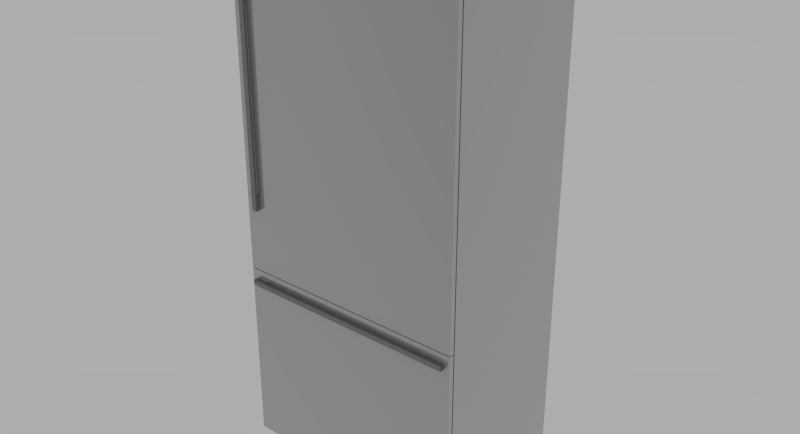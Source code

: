 # Source: Thermador_T36BB810SS.blend  (saved by Blender 2.76.0; exported with 4.5.12 LTS)
import bpy
from mathutils import Matrix  # noqa: F401  (used for matrix-valued properties, if any)

bpy.ops.wm.read_factory_settings(use_empty=True)
scene = bpy.context.scene
scene.name = 'Scene'

# ---- collections
col_collection_1 = bpy.data.collections.new('Collection 1'); scene.collection.children.link(col_collection_1)

# ---- materials (node trees are filled in below, after node groups)
mat_matte_chrome = bpy.data.materials.new('Matte Chrome')
mat_matte_chrome.alpha_threshold = 0.0
mat_matte_chrome.diffuse_color = (0.4575, 0.4575, 0.4575, 1.0)
mat_matte_chrome.roughness = 0.5
mat_matte_chrome.specular_intensity = 0.8
mat_matte_chrome.line_color = (0.0, 0.0, 0.0, 1.0)
mat_aluminum = bpy.data.materials.new('Aluminum')
mat_aluminum.alpha_threshold = 0.0
mat_aluminum.diffuse_color = (0.3813, 0.3813, 0.3813, 1.0)
mat_aluminum.roughness = 0.5
mat_aluminum.line_color = (0.0, 0.0, 0.0, 1.0)

# ---- material node trees
mat_matte_chrome.use_nodes = True; mat_matte_chrome.node_tree.nodes.clear()
_N = mat_matte_chrome.node_tree.nodes; _L = mat_matte_chrome.node_tree.links
n0 = _N.new('NodeFrame'); n0.name = 'Blender Internal'; n0.location = (-19, 987)
n0.label = 'Blender Internal'
n0.width = 433
n1 = _N.new('NodeFrame'); n1.name = 'Cycles'; n1.location = (-24, 485)
n1.label = 'Cycles'
n1.width = 762
n2 = _N.new('NodeUndefined'); n2.name = 'Output'; n2.location = (263, -88)
n3 = _N.new('NodeUndefined'); n3.name = 'Material'; n3.location = (30, -30)
n3.inputs[0].default_value = (0.4575, 0.4575, 0.4575, 1.0)
n3.inputs[1].default_value = (1.0, 1.0, 1.0, 1.0)
n3.inputs[2].default_value = 0.8
n3.inputs[3].default_value = (0.0, 0.0, 0.0)
n4 = _N.new('ShaderNodeOutputMaterial'); n4.name = 'Material Output'; n4.location = (612, -164)
n4.width = 120
n5 = _N.new('ShaderNodeMixShader'); n5.name = 'Mix Shader'; n5.location = (313, -196)
n5.width = 150
n6 = _N.new('ShaderNodeBsdfAnisotropic'); n6.name = 'Glossy BSDF'; n6.location = (30, -298)
n6.distribution = 'GGX'
n6.inputs[1].default_value = 0.1
n7 = _N.new('ShaderNodeBsdfDiffuse'); n7.name = 'Diffuse BSDF'; n7.location = (31, -162)
n7.inputs[0].default_value = (0.3931, 0.3931, 0.3931, 1.0)
n8 = _N.new('ShaderNodeLayerWeight'); n8.name = 'Layer Weight'; n8.location = (33, -30)
n8.width = 150
n2.parent = n0
n3.parent = n0
n4.parent = n1
n5.parent = n1
n6.parent = n1
n7.parent = n1
n8.parent = n1
_L.new(n7.outputs[0], n5.inputs[1])
_L.new(n5.outputs[0], n4.inputs[0])
_L.new(n6.outputs[0], n5.inputs[2])
_L.new(n8.outputs[1], n5.inputs[0])
_L.new(n3.outputs[0], n2.inputs[0])
_L.new(n3.outputs[1], n2.inputs[1])
n4.is_active_output = True
mat_aluminum.use_nodes = True; mat_aluminum.node_tree.nodes.clear()
_N = mat_aluminum.node_tree.nodes; _L = mat_aluminum.node_tree.links
n0 = _N.new('ShaderNodeRGBToBW'); n0.name = 'RGB to BW'; n0.location = (-33, 237)
n0.width = 93
n1 = _N.new('ShaderNodeMix'); n1.name = 'Mix'; n1.location = (97, 337)
n1.width = 100
n1.data_type = 'RGBA'
n1.inputs[6].default_value = (0.03958, 0.03958, 0.03958, 1.0)
n1.inputs[7].default_value = (0.3824, 0.3824, 0.3824, 1.0)
n2 = _N.new('ShaderNodeTexCoord'); n2.name = 'Texture Coordinate'; n2.location = (-665, 233)
n2.width = 150
n3 = _N.new('ShaderNodeMapping'); n3.name = 'Mapping'; n3.location = (-479, 283)
n3.inputs[3].default_value = (8.0, 160.0, 8.0)
n4 = _N.new('ShaderNodeTexNoise'); n4.name = 'Noise Texture'; n4.location = (-214, 275)
n4.width = 150
n4.inputs[2].default_value = 30.0
n4.inputs[8].default_value = 2.5
n5 = _N.new('ShaderNodeBsdfAnisotropic'); n5.name = 'Glossy BSDF'; n5.location = (235, 379)
n5.width = 168
n5.distribution = 'GGX'
n5.inputs[1].default_value = 0.3873
n6 = _N.new('ShaderNodeBsdfAnisotropic'); n6.name = 'Glossy BSDF.001'; n6.location = (235, 218)
n6.width = 179
n6.distribution = 'GGX'
n6.inputs[1].default_value = 0.3317
n7 = _N.new('ShaderNodeMixShader'); n7.name = 'Mix Shader'; n7.location = (455, 336)
n7.width = 150
n7.inputs[0].default_value = 0.1
n8 = _N.new('ShaderNodeOutputMaterial'); n8.name = 'Material Output'; n8.location = (638, 330)
n8.width = 153
_L.new(n5.outputs[0], n7.inputs[1])
_L.new(n7.outputs[0], n8.inputs[0])
_L.new(n6.outputs[0], n7.inputs[2])
_L.new(n3.outputs[0], n4.inputs[0])
_L.new(n2.outputs[0], n3.inputs[0])
_L.new(n1.outputs[2], n5.inputs[0])
_L.new(n4.outputs[1], n0.inputs[0])
_L.new(n0.outputs[0], n1.inputs[0])
n8.is_active_output = True

# ---- world
world_world = bpy.data.worlds.new('World'); scene.world = world_world
world_world.use_nodes = True; world_world.node_tree.nodes.clear()
_N = world_world.node_tree.nodes; _L = world_world.node_tree.links
n0 = _N.new('ShaderNodeOutputWorld'); n0.name = 'World Output'; n0.location = (300, 300)
n1 = _N.new('ShaderNodeBackground'); n1.name = 'Background'; n1.location = (10, 300)
n1.inputs[0].default_value = (0.42, 0.42, 0.42, 1.0)
_L.new(n1.outputs[0], n0.inputs[0])
n0.is_active_output = True
world_world.color = (0.05088, 0.05088, 0.05088)
world_world.use_sun_shadow = False
world_world.sun_shadow_jitter_overblur = 0.0
world_world.cycles.sampling_method = 'NONE'
world_world.cycles.sample_map_resolution = 256

# ---- meshes
me_base_point = bpy.data.meshes.new('Base Point')
me_base_point.from_pydata([(0.0, 0.0, 0.0)], [], [])
me_base_point.use_remesh_preserve_volume = False
me_base_point.use_remesh_preserve_attributes = False
me_base_point.use_mirror_vertex_groups = False
me_base_point.update()
me_cage = bpy.data.meshes.new('CAGE')
me_cage.from_pydata([(0.0, 0.0, 0.0), (0.0, -0.63, 0.0), (0.908, -0.63, 0.0), (0.908, 0.0, 0.0), (0.0, 0.0, 2.134), (0.0, -0.63, 2.134), (0.908, -0.63, 2.134), (0.908, 0.0, 2.134)], [], [(0, 1, 2, 3), (4, 7, 6, 5), (0, 4, 5, 1), (1, 5, 6, 2), (2, 6, 7, 3), (4, 0, 3, 7)])
me_cage.use_remesh_preserve_volume = False
me_cage.use_remesh_preserve_attributes = False
me_cage.use_mirror_vertex_groups = False
me_cage.update()
me_mesh = bpy.data.meshes.new('mesh')
me_mesh.from_pydata([(0.908, -0.6107, 0.83), (0.0, -0.6107, 0.83), (0.0, -0.5917, 0.83), (0.908, -0.5917, 0.83), (0.908, -0.6107, 2.134), (0.0, -0.6107, 2.134), (0.0, -0.5917, 2.134), (0.908, -0.5917, 2.134), (0.908, -0.6107, 0.105), (0.0, -0.6107, 0.105), (0.0, -0.5917, 0.105), (0.908, -0.5917, 0.105), (0.908, -0.6107, 0.827), (0.0, -0.6107, 0.827), (0.0, -0.5917, 0.827), (0.908, -0.5917, 0.827), (0.908, -0.5867, 2.134), (0.908, -0.0007465, 2.134), (0.0, -0.0007465, 2.134), (0.0, -0.5867, 2.134), (0.0, -0.5197, 0.0), (0.0, -0.5197, 0.181), (0.0, -0.5867, 0.181), (0.0, -0.0007465, 0.0), (0.005, -0.5867, 2.129), (0.903, -0.5867, 2.129), (0.903, -0.5867, 0.181), (0.908, -0.5867, 0.181), (0.005, -0.5867, 0.181), (0.903, -0.5917, 0.181), (0.005, -0.5917, 0.181), (0.908, -0.5197, 0.181), (0.908, -0.5197, 0.0), (0.908, -0.0007465, 0.0), (0.903, -0.5917, 2.129), (0.005, -0.5917, 2.129), (0.0725, -0.6207, 0.772), (0.0225, -0.6207, 0.772), (0.0225, -0.6107, 0.772), (0.0725, -0.6107, 0.772), (0.0225, -0.6207, 0.792), (0.0725, -0.6207, 0.792), (0.0725, -0.6107, 0.792), (0.0225, -0.6107, 0.792), (0.8855, -0.6307, 0.772), (0.0225, -0.6307, 0.772), (0.8855, -0.6207, 0.772), (0.0225, -0.6307, 0.792), (0.8855, -0.6307, 0.792), (0.8855, -0.6207, 0.792), (0.8355, -0.6207, 0.772), (0.8355, -0.6107, 0.772), (0.8855, -0.6107, 0.772), (0.8355, -0.6207, 0.792), (0.8855, -0.6107, 0.792), (0.8355, -0.6107, 0.792), (0.06, -0.6207, 1.832), (0.04, -0.6207, 1.832), (0.04, -0.6107, 1.832), (0.06, -0.6107, 1.832), (0.04, -0.6207, 1.882), (0.06, -0.6207, 1.882), (0.06, -0.6107, 1.882), (0.04, -0.6107, 1.882), (0.06, -0.6307, 1.082), (0.04, -0.6307, 1.082), (0.04, -0.6207, 1.082), (0.06, -0.6207, 1.082), (0.04, -0.6307, 1.882), (0.06, -0.6307, 1.882), (0.04, -0.6107, 1.082), (0.06, -0.6107, 1.082), (0.04, -0.6207, 1.132), (0.06, -0.6207, 1.132), (0.06, -0.6107, 1.132), (0.04, -0.6107, 1.132)], [], [(3, 0, 1, 2), (4, 5, 1, 0), (6, 2, 1, 5), (6, 7, 3, 2), (3, 7, 4, 0), (4, 7, 6, 5), (11, 8, 9, 10), (12, 13, 9, 8), (14, 10, 9, 13), (14, 15, 11, 10), (11, 15, 12, 8), (12, 15, 14, 13), (16, 17, 18, 19), (18, 23, 20, 21, 22, 19), (16, 19, 22, 28, 24, 25, 26, 27), (31, 27, 26, 29, 30, 28, 22, 21), (31, 21, 20, 32), (33, 32, 20, 23), (35, 34, 25, 24), (26, 25, 34, 29), (24, 28, 30, 35), (34, 35, 30, 29), (39, 36, 37, 38), (41, 42, 43, 40), (41, 40, 37, 36), (39, 42, 41, 36), (43, 42, 39, 38), (43, 38, 37, 40), (46, 44, 45, 37), (48, 49, 40, 47), (46, 49, 48, 44), (40, 49, 46, 37), (40, 37, 45, 47), (52, 46, 50, 51), (49, 54, 55, 53), (49, 53, 50, 46), (52, 54, 49, 46), (55, 54, 52, 51), (55, 51, 50, 53), (59, 56, 57, 58), (61, 62, 63, 60), (61, 60, 57, 56), (59, 62, 61, 56), (63, 62, 59, 58), (63, 58, 57, 60), (67, 64, 65, 66), (69, 61, 60, 68), (69, 68, 65, 64), (67, 61, 69, 64), (60, 61, 67, 66), (60, 66, 65, 68), (71, 67, 66, 70), (73, 74, 75, 72), (73, 72, 66, 67), (71, 74, 73, 67), (75, 74, 71, 70), (75, 70, 66, 72), (33, 17, 16, 27, 31, 32), (48, 47, 45, 44), (18, 17, 33, 23)])
me_mesh.polygons.foreach_set('use_smooth', [True] * 60)
me_mesh.polygons.foreach_set('material_index', [0, 0, 0, 0, 0, 0, 0, 0, 0, 0, 0, 0, 0, 0, 0, 0, 0, 0, 0, 0, 0, 0, 1, 1, 1, 1, 1, 1, 1, 1, 1, 1, 1, 1, 1, 1, 1, 1, 1, 1, 1, 1, 1, 1, 1, 1, 1, 1, 1, 1, 1, 1, 1, 1, 1, 1, 1, 0, 1, 0])
_k = set([(0, 1), (0, 3), (0, 4), (1, 2), (1, 5), (2, 3), (2, 6), (3, 7), (4, 5), (4, 7), (5, 6), (6, 7), (8, 9), (8, 11), (8, 12), (9, 10), (9, 13), (10, 11), (10, 14), (11, 15), (12, 13), (12, 15), (13, 14), (14, 15), (16, 17), (16, 19), (16, 27), (17, 18), (17, 33), (18, 19), (18, 23), (19, 22), (20, 21), (20, 23), (20, 32), (21, 22), (21, 31), (22, 28), (23, 33), (24, 25), (24, 28), (24, 35), (25, 26), (25, 34), (26, 27), (26, 29), (27, 31), (28, 30), (29, 30), (29, 34), (30, 35), (31, 32), (32, 33), (34, 35), (36, 37), (36, 39), (36, 41), (37, 38), (37, 40), (37, 45), (37, 46), (38, 39), (38, 43), (39, 42), (40, 41), (40, 43), (40, 47), (40, 49), (41, 42), (42, 43), (44, 45), (44, 46), (44, 48), (45, 47), (46, 49), (46, 50), (46, 52), (47, 48), (48, 49), (49, 53), (49, 54), (50, 51), (50, 53), (51, 52), (51, 55), (52, 54), (53, 55), (54, 55), (56, 57), (56, 59), (56, 61), (57, 58), (57, 60), (58, 59), (58, 63), (59, 62), (60, 61), (60, 63), (60, 66), (60, 68), (61, 62), (61, 67), (61, 69), (62, 63), (64, 65), (64, 67), (64, 69), (65, 66), (65, 68), (66, 67), (66, 70), (66, 72), (67, 71), (67, 73), (68, 69), (70, 71), (70, 75), (71, 74), (72, 73), (72, 75), (73, 74), (74, 75)])
me_mesh.attributes.new('sharp_edge', 'BOOLEAN', 'EDGE').data.foreach_set('value', [ (min(e.vertices), max(e.vertices)) in _k for e in me_mesh.edges])
_uv = me_mesh.uv_layers.new(name='UVMap')
_uv.uv.foreach_set('vector', [0.9333, 0.5403, 0.9381, 0.5403, 0.9381, 0.7701, 0.9333, 0.7701, 0.0, 0.5403, 0.2331, 0.5403, 0.2331, 0.8704, 3.06e-08, 0.8704, 0.4928, 0.4932, 0.4928, 0.8233, 0.4879, 0.8233, 0.4879, 0.4932, 0.2331, 0.4944, 0.4661, 0.4944, 0.4661, 0.8246, 0.2331, 0.8246, 0.4879, 0.4932, 0.4879, 0.8233, 0.4831, 0.8233, 0.4831, 0.4932, 0.4679, 0.4932, 0.4728, 0.4932, 0.4728, 0.723, 0.4679, 0.723, 0.9381, 0.5403, 0.943, 0.5403, 0.943, 0.7701, 0.9381, 0.7701, 0.8819, 0.5403, 0.8819, 0.7701, 0.6966, 0.7701, 0.6966, 0.5403, 0.5113, 0.723, 0.5113, 0.9058, 0.5064, 0.9058, 0.5064, 0.723, 0.6966, 0.4932, 0.6966, 0.723, 0.5113, 0.723, 0.5113, 0.4932, 0.4728, 0.723, 0.4728, 0.9058, 0.4679, 0.9058, 0.4679, 0.723, 0.9284, 0.5403, 0.9333, 0.5403, 0.9333, 0.7701, 0.9284, 0.7701, 0.5113, 0.723, 0.6617, 0.723, 0.6617, 0.9529, 0.5113, 0.9529, 0.847, 0.5403, 0.847, 9.92e-09, 0.9802, 0.0, 0.9802, 0.04582, 0.9974, 0.04582, 0.9974, 0.5403, 0.2331, 0.0, 0.4661, 0.0, 0.4661, 0.4944, 0.4648, 0.4944, 0.4648, 0.001266, 0.2343, 0.001266, 0.2343, 0.4944, 0.2331, 0.4944, 0.4928, 0.4932, 0.51, 0.4932, 0.51, 0.4944, 0.5113, 0.4944, 0.5113, 0.7218, 0.51, 0.7218, 0.51, 0.723, 0.4928, 0.723, 0.9284, 0.5403, 0.9284, 0.7701, 0.8819, 0.7701, 0.8819, 0.5403, 0.6966, 0.7701, 0.8298, 0.7701, 0.8298, 1.0, 0.6966, 1.0, 0.4666, 0.7205, 0.4666, 0.4932, 0.4679, 0.4932, 0.4679, 0.7205, 1.0, 0.0, 1.0, 0.4932, 0.9987, 0.4932, 0.9987, 0.0, 0.9987, 0.0, 0.9987, 0.4932, 0.9974, 0.4932, 0.9974, 0.0, 0.4661, 0.0, 0.6966, 0.0, 0.6966, 0.4932, 0.4661, 0.4932, 0.6643, 0.7484, 0.6617, 0.7484, 0.6617, 0.7357, 0.6643, 0.7357, 0.6797, 0.7484, 0.6771, 0.7484, 0.6771, 0.7357, 0.6797, 0.7357, 0.6925, 0.723, 0.6925, 0.7357, 0.6874, 0.7357, 0.6874, 0.723, 0.6668, 0.7408, 0.6668, 0.7357, 0.6694, 0.7357, 0.6694, 0.7408, 0.5013, 0.723, 0.5013, 0.7357, 0.4961, 0.7357, 0.4961, 0.723, 0.6925, 0.7357, 0.6925, 0.7408, 0.6899, 0.7408, 0.6899, 0.7357, 0.9456, 0.5403, 0.9482, 0.5403, 0.9482, 0.7587, 0.9456, 0.7587, 0.943, 0.5403, 0.9456, 0.5403, 0.9456, 0.7587, 0.943, 0.7587, 0.6694, 0.7408, 0.6694, 0.7357, 0.672, 0.7357, 0.672, 0.7408, 0.4779, 0.7116, 0.4779, 0.4932, 0.4831, 0.4932, 0.4831, 0.7116, 0.6899, 0.7357, 0.6899, 0.7408, 0.6874, 0.7408, 0.6874, 0.7357, 0.6951, 0.7357, 0.6925, 0.7357, 0.6925, 0.723, 0.6951, 0.723, 0.4961, 0.7484, 0.4936, 0.7484, 0.4936, 0.7357, 0.4961, 0.7357, 0.5013, 0.7357, 0.5013, 0.7484, 0.4961, 0.7484, 0.4961, 0.7357, 0.672, 0.7408, 0.672, 0.7357, 0.6745, 0.7357, 0.6745, 0.7408, 0.6668, 0.7357, 0.6668, 0.723, 0.672, 0.723, 0.672, 0.7357, 0.6771, 0.7357, 0.6771, 0.7408, 0.6745, 0.7408, 0.6745, 0.7357, 0.6874, 0.7408, 0.6848, 0.7408, 0.6848, 0.7357, 0.6874, 0.7357, 0.672, 0.7458, 0.6694, 0.7458, 0.6694, 0.7408, 0.672, 0.7408, 0.6822, 0.723, 0.6874, 0.723, 0.6874, 0.7357, 0.6822, 0.7357, 0.6797, 0.7484, 0.6797, 0.7357, 0.6822, 0.7357, 0.6822, 0.7484, 0.672, 0.723, 0.6771, 0.723, 0.6771, 0.7357, 0.672, 0.7357, 0.6668, 0.7357, 0.6668, 0.7484, 0.6643, 0.7484, 0.6643, 0.7357, 0.6694, 0.7458, 0.6668, 0.7458, 0.6668, 0.7408, 0.6694, 0.7408, 0.6771, 0.7458, 0.6745, 0.7458, 0.6745, 0.7408, 0.6771, 0.7408, 0.4779, 0.7116, 0.4831, 0.7116, 0.4831, 0.9142, 0.4779, 0.9142, 0.5064, 0.723, 0.5064, 0.9256, 0.5038, 0.9256, 0.5038, 0.723, 0.4728, 0.7116, 0.4779, 0.7116, 0.4779, 0.9142, 0.4728, 0.9142, 0.5038, 0.723, 0.5038, 0.9256, 0.5013, 0.9256, 0.5013, 0.723, 0.6951, 0.7408, 0.6925, 0.7408, 0.6925, 0.7357, 0.6951, 0.7357, 0.6745, 0.7458, 0.672, 0.7458, 0.672, 0.7408, 0.6745, 0.7408, 0.6617, 0.723, 0.6668, 0.723, 0.6668, 0.7357, 0.6617, 0.7357, 0.4936, 0.7357, 0.4936, 0.723, 0.4961, 0.723, 0.4961, 0.7357, 0.6771, 0.723, 0.6822, 0.723, 0.6822, 0.7357, 0.6771, 0.7357, 0.6848, 0.7357, 0.6848, 0.7484, 0.6822, 0.7484, 0.6822, 0.7357, 0.847, 0.0, 0.847, 0.5403, 0.6966, 0.5403, 0.6966, 0.04582, 0.7138, 0.04582, 0.7138, 1.287e-08, 0.4779, 0.4932, 0.4779, 0.7116, 0.4728, 0.7116, 0.4728, 0.4932, 0.2331, 0.5403, 1.071e-07, 0.5403, 0.0, 4.75e-08, 0.2331, 0.0])
me_mesh.materials.append(mat_matte_chrome)
me_mesh.materials.append(mat_aluminum)
me_mesh.use_remesh_preserve_volume = False
me_mesh.use_remesh_preserve_attributes = False
me_mesh.use_mirror_vertex_groups = False
me_mesh.update()
me_mesh.normals_split_custom_set([tuple(v) for v in zip(*[iter([0.0, 0.0, -1.0, 0.0, 0.0, -1.0, 0.0, 0.0, -1.0, 0.0, 0.0, -1.0, 0.0, -1.0, 0.0, 0.0, -1.0, 0.0, 0.0, -1.0, 0.0, 0.0, -1.0, 0.0, -1.0, 0.0, 0.0, -1.0, 0.0, 0.0, -1.0, 0.0, 0.0, -1.0, 0.0, 0.0, 0.0, 1.0, 0.0, 0.0, 1.0, 0.0, 0.0, 1.0, 0.0, 0.0, 1.0, 0.0, 1.0, 0.0, 0.0, 1.0, 0.0, 0.0, 1.0, 0.0, 0.0, 1.0, 0.0, 0.0, 0.0, 0.0, 1.0, 0.0, 0.0, 1.0, 0.0, 0.0, 1.0, 0.0, 0.0, 1.0, 0.0, 0.0, -1.0, 0.0, 0.0, -1.0, 0.0, 0.0, -1.0, 0.0, 0.0, -1.0, 0.0, -1.0, 0.0, 0.0, -1.0, 0.0, 0.0, -1.0, 0.0, 0.0, -1.0, 0.0, -1.0, 0.0, 0.0, -1.0, 0.0, 0.0, -1.0, 0.0, 0.0, -1.0, 0.0, 0.0, 0.0, 1.0, 0.0, 0.0, 1.0, 0.0, 0.0, 1.0, 0.0, 0.0, 1.0, 0.0, 1.0, 0.0, 0.0, 1.0, 0.0, 0.0, 1.0, 0.0, 0.0, 1.0, 0.0, 0.0, 0.0, 0.0, 1.0, 0.0, 0.0, 1.0, 0.0, 0.0, 1.0, 0.0, 0.0, 1.0, 0.0, 0.0, 1.0, 0.0, 0.0, 1.0, 0.0, 0.0, 1.0, 0.0, 0.0, 1.0, -1.0, 0.0, 0.0, -1.0, 0.0, 0.0, -1.0, 0.0, 0.0, -1.0, 0.0, 0.0, -1.0, 0.0, 0.0, -1.0, 0.0, 0.0, 0.0, -1.0, 2.026e-06, 0.0, -1.0, 2.026e-06, 0.0, -1.0, 2.026e-06, 0.0, -1.0, 2.026e-06, 0.0, -1.0, 2.026e-06, 0.0, -1.0, 2.026e-06, 0.0, -1.0, 2.026e-06, 0.0, -1.0, 2.026e-06, 0.0, 0.0, -1.0, 0.0, 0.0, -1.0, 0.0, 0.0, -1.0, 0.0, 0.0, -1.0, 0.0, 0.0, -1.0, 0.0, 0.0, -1.0, 0.0, 0.0, -1.0, 0.0, 0.0, -1.0, 0.0, -1.0, 0.0, 0.0, -1.0, 0.0, 0.0, -1.0, 0.0, 0.0, -1.0, 0.0, 0.0, 0.0, -1.0, 0.0, 0.0, -1.0, 0.0, 0.0, -1.0, 0.0, 0.0, -1.0, 0.0, 0.0, 1.0, 0.0, 0.0, 1.0, 0.0, 0.0, 1.0, 0.0, 0.0, 1.0, 1.0, 0.0, 0.0, 1.0, 0.0, 0.0, 1.0, 0.0, 0.0, 1.0, 0.0, 0.0, -1.0, 0.0, 0.0, -1.0, 0.0, 0.0, -1.0, 0.0, 0.0, -1.0, 0.0, 0.0, 0.0, -1.0, 0.0, 0.0, -1.0, 0.0, 0.0, -1.0, 0.0, 0.0, -1.0, 0.0, 0.0, 0.0, -1.0, 0.0, 0.0, -1.0, 0.0, 0.0, -1.0, 0.0, 0.0, -1.0, 0.0, 0.0, 1.0, 0.0, 0.0, 1.0, 0.0, 0.0, 1.0, 0.0, 0.0, 1.0, 0.0, -1.0, 0.0, 0.0, -1.0, 0.0, 0.0, -1.0, 0.0, 0.0, -1.0, 0.0, 1.0, 0.0, 0.0, 1.0, 0.0, 0.0, 1.0, 0.0, 0.0, 1.0, 0.0, 0.0, 0.0, 1.0, 0.0, 0.0, 1.0, 0.0, 0.0, 1.0, 0.0, 0.0, 1.0, 0.0, -1.0, 0.0, 0.0, -1.0, 0.0, 0.0, -1.0, 0.0, 0.0, -1.0, 0.0, 0.0, 0.0, 0.0, -1.0, 0.0, 0.0, -1.0, 0.0, 0.0, -1.0, 0.0, 0.0, -1.0, 0.0, 0.0, 1.0, 0.0, 0.0, 1.0, 0.0, 0.0, 1.0, 0.0, 0.0, 1.0, 1.0, 0.0, 0.0, 1.0, 0.0, 0.0, 1.0, 0.0, 0.0, 1.0, 0.0, 0.0, 0.0, 1.0, 0.0, 0.0, 1.0, 0.0, 0.0, 1.0, 0.0, 0.0, 1.0, 0.0, -1.0, 0.0, 0.0, -1.0, 0.0, 0.0, -1.0, 0.0, 0.0, -1.0, 0.0, 0.0, 0.0, 0.0, -1.0, 0.0, 0.0, -1.0, 0.0, 0.0, -1.0, 0.0, 0.0, -1.0, 0.0, 0.0, 1.0, 0.0, 0.0, 1.0, 0.0, 0.0, 1.0, 0.0, 0.0, 1.0, 0.0, -1.0, 0.0, 0.0, -1.0, 0.0, 0.0, -1.0, 0.0, 0.0, -1.0, 0.0, 1.0, 0.0, 0.0, 1.0, 0.0, 0.0, 1.0, 0.0, 0.0, 1.0, 0.0, 0.0, 0.0, 1.0, 0.0, 0.0, 1.0, 0.0, 0.0, 1.0, 0.0, 0.0, 1.0, 0.0, -1.0, 0.0, 0.0, -1.0, 0.0, 0.0, -1.0, 0.0, 0.0, -1.0, 0.0, 0.0, 0.0, 0.0, -1.0, 0.0, 0.0, -1.0, 0.0, 0.0, -1.0, 0.0, 0.0, -1.0, 0.0, 0.0, 1.0, 0.0, 0.0, 1.0, 0.0, 0.0, 1.0, 0.0, 0.0, 1.0, 0.0, -1.0, 0.0, 0.0, -1.0, 0.0, 0.0, -1.0, 0.0, 0.0, -1.0, 0.0, 1.0, 0.0, 0.0, 1.0, 0.0, 0.0, 1.0, 0.0, 0.0, 1.0, 0.0, 0.0, 0.0, 1.0, 0.0, 0.0, 1.0, 0.0, 0.0, 1.0, 0.0, 0.0, 1.0, 0.0, -1.0, 0.0, 0.0, -1.0, 0.0, 0.0, -1.0, 0.0, 0.0, -1.0, 0.0, 0.0, 0.0, 0.0, -1.0, 0.0, 0.0, -1.0, 0.0, 0.0, -1.0, 0.0, 0.0, -1.0, 0.0, 0.0, 1.0, 0.0, 0.0, 1.0, 0.0, 0.0, 1.0, 0.0, 0.0, 1.0, 0.0, -1.0, 0.0, 0.0, -1.0, 0.0, 0.0, -1.0, 0.0, 0.0, -1.0, 0.0, 1.0, 0.0, 0.0, 1.0, 0.0, 0.0, 1.0, 0.0, 0.0, 1.0, 0.0, 0.0, 0.0, 1.0, 0.0, 0.0, 1.0, 0.0, 0.0, 1.0, 0.0, 0.0, 1.0, 0.0, -1.0, 0.0, 0.0, -1.0, 0.0, 0.0, -1.0, 0.0, 0.0, -1.0, 0.0, 0.0, 0.0, 0.0, -1.0, 0.0, 0.0, -1.0, 0.0, 0.0, -1.0, 0.0, 0.0, -1.0, 0.0, 0.0, 1.0, 0.0, 0.0, 1.0, 0.0, 0.0, 1.0, 0.0, 0.0, 1.0, 0.0, -1.0, 0.0, 0.0, -1.0, 0.0, 0.0, -1.0, 0.0, 0.0, -1.0, 0.0, 1.0, 0.0, 0.0, 1.0, 0.0, 0.0, 1.0, 0.0, 0.0, 1.0, 0.0, 0.0, 0.0, 1.0, 0.0, 0.0, 1.0, 0.0, 0.0, 1.0, 0.0, 0.0, 1.0, 0.0, -1.0, 0.0, 0.0, -1.0, 0.0, 0.0, -1.0, 0.0, 0.0, -1.0, 0.0, 0.0, 1.0, -1.203e-08, 0.0, 1.0, -1.203e-08, 0.0, 1.0, -1.203e-08, 0.0, 1.0, -1.203e-08, 0.0, 1.0, -1.203e-08, 0.0, 1.0, -1.203e-08, 0.0, 0.0, -1.0, 0.0, 0.0, -1.0, 0.0, 0.0, -1.0, 0.0, 0.0, -1.0, 0.0, 0.0, 1.0, 0.0, 0.0, 1.0, 0.0, 0.0, 1.0, 0.0, 0.0, 1.0, 0.0])] * 3)])

# ---- objects
ob_bpassembly_new_assembly = bpy.data.objects.new('BPASSEMBLY.New Assembly', me_base_point)
ob_vpdimz_new_assembly = bpy.data.objects.new('VPDIMZ.New Assembly', None)
ob_vpdimy_new_assembly = bpy.data.objects.new('VPDIMY.New Assembly', None)
ob_vpdimx_new_assembly = bpy.data.objects.new('VPDIMX.New Assembly', None)
ob_cage = bpy.data.objects.new('CAGE', me_cage)
ob_thermador_t36bb810ss = bpy.data.objects.new('Thermador T36BB810SS', me_mesh)

# ---- transforms, parenting, visibility, modifiers, constraints
ob_bpassembly_new_assembly.location = (0.0, 0.0, 0.0)
ob_bpassembly_new_assembly.lineart.crease_threshold = 0.0
ob_vpdimz_new_assembly.parent = ob_bpassembly_new_assembly
ob_vpdimz_new_assembly.location = (0.0, 0.0, 2.134)
ob_vpdimz_new_assembly.lock_location = (True, True, False)
ob_vpdimz_new_assembly.empty_display_size = 0.3048
ob_vpdimz_new_assembly.empty_image_offset = (0.0, 0.0)
ob_vpdimz_new_assembly.lineart.crease_threshold = 0.0
ob_vpdimy_new_assembly.parent = ob_bpassembly_new_assembly
ob_vpdimy_new_assembly.location = (0.0, -0.63, 0.0)
ob_vpdimy_new_assembly.lock_location = (True, False, True)
ob_vpdimy_new_assembly.empty_display_size = 0.3048
ob_vpdimy_new_assembly.empty_image_offset = (0.0, 0.0)
ob_vpdimy_new_assembly.lineart.crease_threshold = 0.0
ob_vpdimx_new_assembly.parent = ob_bpassembly_new_assembly
ob_vpdimx_new_assembly.location = (0.908, 0.0, 0.0)
ob_vpdimx_new_assembly.lock_location = (False, True, True)
ob_vpdimx_new_assembly.empty_display_size = 0.3048
ob_vpdimx_new_assembly.empty_image_offset = (0.0, 0.0)
ob_vpdimx_new_assembly.lineart.crease_threshold = 0.0
ob_cage.parent = ob_bpassembly_new_assembly
ob_cage.location = (0.0, 0.0, 0.0)
ob_cage.lock_location = (True, True, True)
ob_cage.lock_rotation = (True, True, True)
ob_cage.hide_render = True
ob_cage.visible_camera = False
ob_cage.visible_diffuse = False
ob_cage.visible_glossy = False
ob_cage.visible_transmission = False
ob_cage.visible_shadow = False
ob_cage.display_type = 'WIRE'
ob_cage.lineart.crease_threshold = 0.0
_vg = ob_cage.vertex_groups.new(name='X Dimension')
_vg = ob_cage.vertex_groups.new(name='Y Dimension')
_vg = ob_cage.vertex_groups.new(name='Z Dimension')
_m = ob_cage.modifiers.new('Hook-VPDIMX.New Assembly', 'HOOK')
_m.center = (0.908, 0.0, 0.0)
_m.matrix_inverse = ((1.0, 0.0, 0.0, -0.908), (0.0, 1.0, 0.0, 0.0), (0.0, 0.0, 1.0, 0.0), (0.0, 0.0, 0.0, 1.0))
_m.object = ob_vpdimx_new_assembly
_m = ob_cage.modifiers.new('Hook-VPDIMY.New Assembly', 'HOOK')
_m.center = (0.0, -0.63, 0.0)
_m.matrix_inverse = ((1.0, 0.0, 0.0, 0.0), (0.0, 1.0, 0.0, 0.63), (0.0, 0.0, 1.0, 0.0), (0.0, 0.0, 0.0, 1.0))
_m.object = ob_vpdimy_new_assembly
_m = ob_cage.modifiers.new('Hook-VPDIMZ.New Assembly', 'HOOK')
_m.center = (0.0, 0.0, 2.134)
_m.matrix_inverse = ((1.0, 0.0, 0.0, 0.0), (0.0, 1.0, 0.0, 0.0), (0.0, 0.0, 1.0, -2.134), (0.0, 0.0, 0.0, 1.0))
_m.object = ob_vpdimz_new_assembly
ob_thermador_t36bb810ss.parent = ob_bpassembly_new_assembly
ob_thermador_t36bb810ss.location = (0.0, 0.0, 0.0)
ob_thermador_t36bb810ss.rotation_mode = 'QUATERNION'
ob_thermador_t36bb810ss.rotation_quaternion = (1.0, 0.0, 0.0, 0.0)
ob_thermador_t36bb810ss.scale = (1.0, 1.0, 1.0)
ob_thermador_t36bb810ss.lineart.crease_threshold = 0.0
_m = ob_thermador_t36bb810ss.modifiers.new('EdgeSplit', 'EDGE_SPLIT')

# ---- collection membership
col_collection_1.objects.link(ob_bpassembly_new_assembly)
col_collection_1.objects.link(ob_vpdimz_new_assembly)
col_collection_1.objects.link(ob_vpdimy_new_assembly)
col_collection_1.objects.link(ob_vpdimx_new_assembly)
col_collection_1.objects.link(ob_cage)
col_collection_1.objects.link(ob_thermador_t36bb810ss)

# ---- scene / render settings (as saved in the file)
scene.frame_start = 1; scene.frame_end = 250; scene.frame_set(154)
scene.render.engine = 'CYCLES'
scene.render.resolution_x = 2096
scene.render.resolution_y = 1136
scene.render.dither_intensity = 0.0
scene.render.film_transparent = True
scene.render.use_overwrite = False
scene.cycles.use_denoising = False
scene.cycles.samples = 100
scene.cycles.sampling_pattern = 'TABULATED_SOBOL'
scene.cycles.light_sampling_threshold = 0.0
scene.cycles.use_adaptive_sampling = False
scene.cycles.use_light_tree = False
scene.cycles.caustics_reflective = False
scene.cycles.caustics_refractive = False
scene.cycles.blur_glossy = 0.5
scene.cycles.pixel_filter_type = 'GAUSSIAN'
scene.cycles.sample_clamp_indirect = 0.0
scene.view_settings.view_transform = 'Standard'
bpy.context.view_layer.update()

# ---- added for rendering (the .blend has no active camera): camera
cam_auto = bpy.data.cameras.new('AutoCamera')
cam_auto.lens = 50.0
cam_auto.sensor_width = 36.0
cam_auto.clip_end = 1000.0
ob_auto_camera = bpy.data.objects.new('AutoCamera', cam_auto)
scene.collection.objects.link(ob_auto_camera)
ob_auto_camera.location = (2.67767, -2.98378, 2.84594)
ob_auto_camera.rotation_euler = (1.09748, -7.21219e-08, 0.694738)
scene.camera = ob_auto_camera
bpy.context.view_layer.update()

